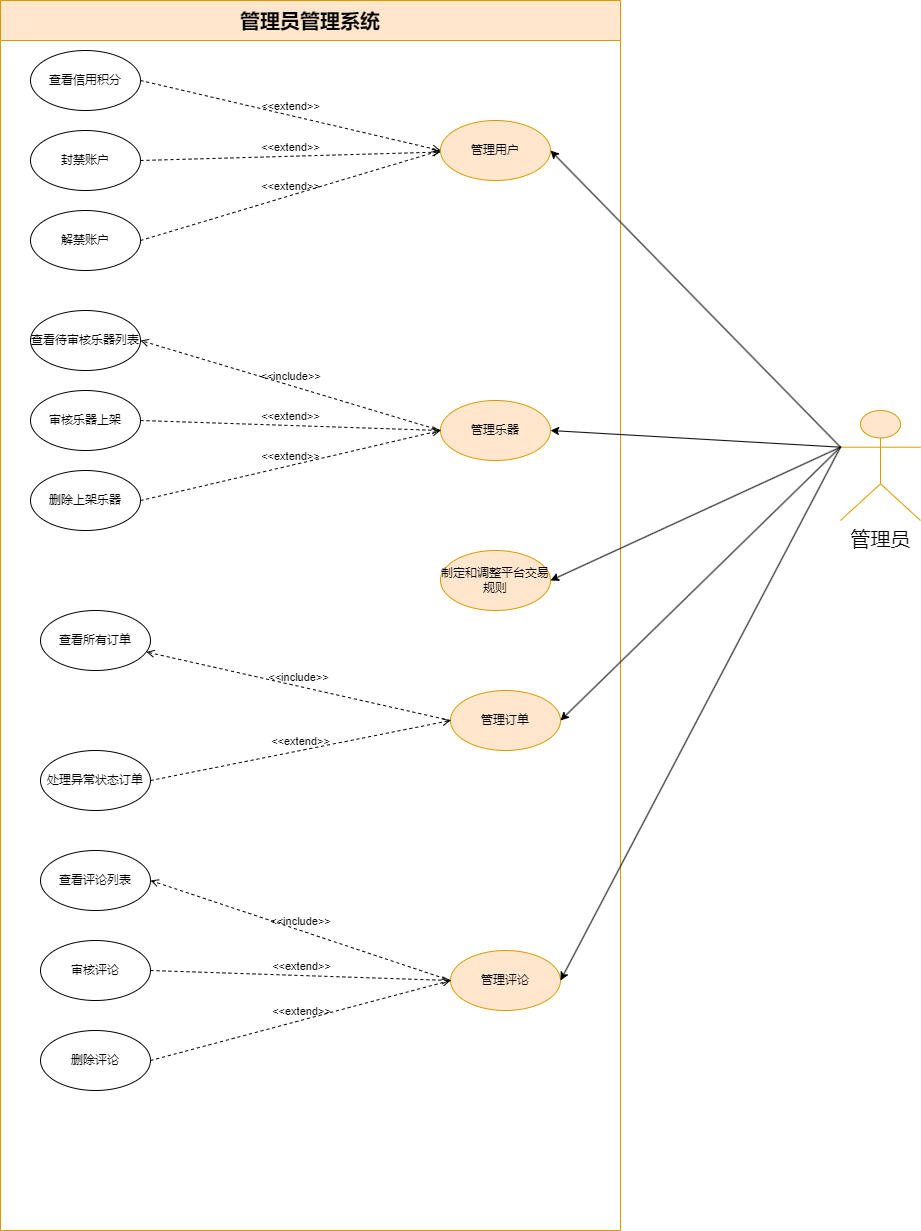

The diagram above was exported from draw.io. Its source (the exported page's mxGraphModel, read from the mxfile embedded in the PNG):
<mxGraphModel dx="712" dy="820" grid="1" gridSize="10" guides="1" tooltips="1" connect="1" arrows="1" fold="1" page="1" pageScale="1" pageWidth="827" pageHeight="1169" math="0" shadow="0">
  <root>
    <mxCell id="0" />
    <mxCell id="1" parent="0" />
    <mxCell id="hvI36G1U751E1-7Kny1S-1" value="&lt;span style=&quot;font-size: 20px;&quot;&gt;管理员管理系统&lt;/span&gt;" style="swimlane;whiteSpace=wrap;html=1;startSize=40;fillColor=#ffe6cc;strokeColor=#d79b00;" parent="1" vertex="1">
      <mxGeometry x="210" y="400" width="620" height="1230" as="geometry" />
    </mxCell>
    <mxCell id="hvI36G1U751E1-7Kny1S-2" value="管理用户" style="ellipse;whiteSpace=wrap;html=1;fillColor=#ffe6cc;strokeColor=#d79b00;" parent="hvI36G1U751E1-7Kny1S-1" vertex="1">
      <mxGeometry x="440" y="120" width="110" height="60" as="geometry" />
    </mxCell>
    <mxCell id="hvI36G1U751E1-7Kny1S-3" value="查看信用积分" style="ellipse;whiteSpace=wrap;html=1;" parent="hvI36G1U751E1-7Kny1S-1" vertex="1">
      <mxGeometry x="30" y="50" width="110" height="60" as="geometry" />
    </mxCell>
    <mxCell id="hvI36G1U751E1-7Kny1S-4" value="封禁账户" style="ellipse;whiteSpace=wrap;html=1;" parent="hvI36G1U751E1-7Kny1S-1" vertex="1">
      <mxGeometry x="30" y="130" width="110" height="60" as="geometry" />
    </mxCell>
    <mxCell id="hvI36G1U751E1-7Kny1S-5" value="解禁账户" style="ellipse;whiteSpace=wrap;html=1;" parent="hvI36G1U751E1-7Kny1S-1" vertex="1">
      <mxGeometry x="30" y="210" width="110" height="60" as="geometry" />
    </mxCell>
    <mxCell id="hvI36G1U751E1-7Kny1S-6" value="&amp;lt;&amp;lt;extend&amp;gt;&amp;gt;" style="html=1;verticalAlign=bottom;labelBackgroundColor=none;endArrow=open;endFill=0;dashed=1;rounded=0;entryX=0;entryY=0.5;entryDx=0;entryDy=0;exitX=1;exitY=0.5;exitDx=0;exitDy=0;" parent="hvI36G1U751E1-7Kny1S-1" source="hvI36G1U751E1-7Kny1S-3" target="hvI36G1U751E1-7Kny1S-2" edge="1">
      <mxGeometry width="160" relative="1" as="geometry">
        <mxPoint x="301" y="250" as="sourcePoint" />
        <mxPoint x="160" y="170" as="targetPoint" />
      </mxGeometry>
    </mxCell>
    <mxCell id="hvI36G1U751E1-7Kny1S-7" value="&amp;lt;&amp;lt;extend&amp;gt;&amp;gt;" style="html=1;verticalAlign=bottom;labelBackgroundColor=none;endArrow=open;endFill=0;dashed=1;rounded=0;" parent="hvI36G1U751E1-7Kny1S-1" target="hvI36G1U751E1-7Kny1S-2" edge="1">
      <mxGeometry width="160" relative="1" as="geometry">
        <mxPoint x="140" y="160" as="sourcePoint" />
        <mxPoint x="310" y="130" as="targetPoint" />
      </mxGeometry>
    </mxCell>
    <mxCell id="hvI36G1U751E1-7Kny1S-8" value="&amp;lt;&amp;lt;extend&amp;gt;&amp;gt;" style="html=1;verticalAlign=bottom;labelBackgroundColor=none;endArrow=open;endFill=0;dashed=1;rounded=0;entryX=0;entryY=0.5;entryDx=0;entryDy=0;exitX=1;exitY=0.5;exitDx=0;exitDy=0;" parent="hvI36G1U751E1-7Kny1S-1" source="hvI36G1U751E1-7Kny1S-5" target="hvI36G1U751E1-7Kny1S-2" edge="1">
      <mxGeometry width="160" relative="1" as="geometry">
        <mxPoint x="163" y="280" as="sourcePoint" />
        <mxPoint x="333" y="250" as="targetPoint" />
      </mxGeometry>
    </mxCell>
    <mxCell id="hvI36G1U751E1-7Kny1S-9" value="管理乐器" style="ellipse;whiteSpace=wrap;html=1;fillColor=#ffe6cc;strokeColor=#d79b00;" parent="hvI36G1U751E1-7Kny1S-1" vertex="1">
      <mxGeometry x="440" y="400" width="110" height="60" as="geometry" />
    </mxCell>
    <mxCell id="hvI36G1U751E1-7Kny1S-10" value="查看待审核乐器列表" style="ellipse;whiteSpace=wrap;html=1;" parent="hvI36G1U751E1-7Kny1S-1" vertex="1">
      <mxGeometry x="30" y="310" width="110" height="60" as="geometry" />
    </mxCell>
    <mxCell id="hvI36G1U751E1-7Kny1S-11" value="审核乐器上架" style="ellipse;whiteSpace=wrap;html=1;" parent="hvI36G1U751E1-7Kny1S-1" vertex="1">
      <mxGeometry x="30" y="390" width="110" height="60" as="geometry" />
    </mxCell>
    <mxCell id="hvI36G1U751E1-7Kny1S-12" value="删除上架乐器" style="ellipse;whiteSpace=wrap;html=1;" parent="hvI36G1U751E1-7Kny1S-1" vertex="1">
      <mxGeometry x="30" y="470" width="110" height="60" as="geometry" />
    </mxCell>
    <mxCell id="hvI36G1U751E1-7Kny1S-13" value="&amp;lt;&amp;lt;extend&amp;gt;&amp;gt;" style="html=1;verticalAlign=bottom;labelBackgroundColor=none;endArrow=open;endFill=0;dashed=1;rounded=0;entryX=0;entryY=0.5;entryDx=0;entryDy=0;exitX=1;exitY=0.5;exitDx=0;exitDy=0;" parent="hvI36G1U751E1-7Kny1S-1" source="hvI36G1U751E1-7Kny1S-11" target="hvI36G1U751E1-7Kny1S-9" edge="1">
      <mxGeometry width="160" relative="1" as="geometry">
        <mxPoint x="150" y="340" as="sourcePoint" />
        <mxPoint x="340" y="250" as="targetPoint" />
      </mxGeometry>
    </mxCell>
    <mxCell id="hvI36G1U751E1-7Kny1S-14" value="&amp;lt;&amp;lt;extend&amp;gt;&amp;gt;" style="html=1;verticalAlign=bottom;labelBackgroundColor=none;endArrow=open;endFill=0;dashed=1;rounded=0;entryX=0;entryY=0.5;entryDx=0;entryDy=0;exitX=1;exitY=0.5;exitDx=0;exitDy=0;" parent="hvI36G1U751E1-7Kny1S-1" source="hvI36G1U751E1-7Kny1S-12" target="hvI36G1U751E1-7Kny1S-9" edge="1">
      <mxGeometry width="160" relative="1" as="geometry">
        <mxPoint x="163" y="500" as="sourcePoint" />
        <mxPoint x="353" y="440" as="targetPoint" />
      </mxGeometry>
    </mxCell>
    <mxCell id="hvI36G1U751E1-7Kny1S-15" value="&amp;lt;&amp;lt;include&amp;gt;&amp;gt;" style="html=1;verticalAlign=bottom;labelBackgroundColor=none;endArrow=open;endFill=0;dashed=1;rounded=0;exitX=0;exitY=0.5;exitDx=0;exitDy=0;entryX=1;entryY=0.5;entryDx=0;entryDy=0;" parent="hvI36G1U751E1-7Kny1S-1" source="hvI36G1U751E1-7Kny1S-9" target="hvI36G1U751E1-7Kny1S-10" edge="1">
      <mxGeometry width="160" relative="1" as="geometry">
        <mxPoint x="190" y="300" as="sourcePoint" />
        <mxPoint x="350" y="300" as="targetPoint" />
      </mxGeometry>
    </mxCell>
    <mxCell id="hvI36G1U751E1-7Kny1S-16" value="管理订单" style="ellipse;whiteSpace=wrap;html=1;fillColor=#ffe6cc;strokeColor=#d79b00;" parent="hvI36G1U751E1-7Kny1S-1" vertex="1">
      <mxGeometry x="450" y="690" width="110" height="60" as="geometry" />
    </mxCell>
    <mxCell id="hvI36G1U751E1-7Kny1S-17" value="&amp;lt;&amp;lt;include&amp;gt;&amp;gt;" style="html=1;verticalAlign=bottom;labelBackgroundColor=none;endArrow=open;endFill=0;dashed=1;rounded=0;exitX=0;exitY=0.5;exitDx=0;exitDy=0;" parent="hvI36G1U751E1-7Kny1S-1" source="hvI36G1U751E1-7Kny1S-16" target="hvI36G1U751E1-7Kny1S-28" edge="1">
      <mxGeometry width="160" relative="1" as="geometry">
        <mxPoint x="190" y="550" as="sourcePoint" />
        <mxPoint x="140" y="710" as="targetPoint" />
      </mxGeometry>
    </mxCell>
    <mxCell id="hvI36G1U751E1-7Kny1S-18" value="处理异常状态订单" style="ellipse;whiteSpace=wrap;html=1;" parent="hvI36G1U751E1-7Kny1S-1" vertex="1">
      <mxGeometry x="40" y="750" width="110" height="60" as="geometry" />
    </mxCell>
    <mxCell id="hvI36G1U751E1-7Kny1S-19" value="&amp;lt;&amp;lt;extend&amp;gt;&amp;gt;" style="html=1;verticalAlign=bottom;labelBackgroundColor=none;endArrow=open;endFill=0;dashed=1;rounded=0;entryX=0;entryY=0.5;entryDx=0;entryDy=0;exitX=1;exitY=0.5;exitDx=0;exitDy=0;" parent="hvI36G1U751E1-7Kny1S-1" source="hvI36G1U751E1-7Kny1S-18" target="hvI36G1U751E1-7Kny1S-16" edge="1">
      <mxGeometry width="160" relative="1" as="geometry">
        <mxPoint x="190" y="820" as="sourcePoint" />
        <mxPoint x="380" y="750" as="targetPoint" />
      </mxGeometry>
    </mxCell>
    <mxCell id="hvI36G1U751E1-7Kny1S-20" value="管理评论" style="ellipse;whiteSpace=wrap;html=1;fillColor=#ffe6cc;strokeColor=#d79b00;" parent="hvI36G1U751E1-7Kny1S-1" vertex="1">
      <mxGeometry x="450" y="950" width="110" height="60" as="geometry" />
    </mxCell>
    <mxCell id="hvI36G1U751E1-7Kny1S-21" value="查看评论列表" style="ellipse;whiteSpace=wrap;html=1;" parent="hvI36G1U751E1-7Kny1S-1" vertex="1">
      <mxGeometry x="40" y="850" width="110" height="60" as="geometry" />
    </mxCell>
    <mxCell id="hvI36G1U751E1-7Kny1S-22" value="审核评论" style="ellipse;whiteSpace=wrap;html=1;" parent="hvI36G1U751E1-7Kny1S-1" vertex="1">
      <mxGeometry x="40" y="940" width="110" height="60" as="geometry" />
    </mxCell>
    <mxCell id="hvI36G1U751E1-7Kny1S-23" value="删除评论" style="ellipse;whiteSpace=wrap;html=1;" parent="hvI36G1U751E1-7Kny1S-1" vertex="1">
      <mxGeometry x="40" y="1030" width="110" height="60" as="geometry" />
    </mxCell>
    <mxCell id="hvI36G1U751E1-7Kny1S-24" value="&amp;lt;&amp;lt;include&amp;gt;&amp;gt;" style="html=1;verticalAlign=bottom;labelBackgroundColor=none;endArrow=open;endFill=0;dashed=1;rounded=0;exitX=0;exitY=0.5;exitDx=0;exitDy=0;entryX=1;entryY=0.5;entryDx=0;entryDy=0;" parent="hvI36G1U751E1-7Kny1S-1" source="hvI36G1U751E1-7Kny1S-20" target="hvI36G1U751E1-7Kny1S-21" edge="1">
      <mxGeometry width="160" relative="1" as="geometry">
        <mxPoint x="360" y="970" as="sourcePoint" />
        <mxPoint x="170" y="860" as="targetPoint" />
      </mxGeometry>
    </mxCell>
    <mxCell id="hvI36G1U751E1-7Kny1S-25" value="&amp;lt;&amp;lt;extend&amp;gt;&amp;gt;" style="html=1;verticalAlign=bottom;labelBackgroundColor=none;endArrow=open;endFill=0;dashed=1;rounded=0;entryX=0;entryY=0.5;entryDx=0;entryDy=0;exitX=1;exitY=0.5;exitDx=0;exitDy=0;" parent="hvI36G1U751E1-7Kny1S-1" source="hvI36G1U751E1-7Kny1S-22" target="hvI36G1U751E1-7Kny1S-20" edge="1">
      <mxGeometry x="0.0031" width="160" relative="1" as="geometry">
        <mxPoint x="220" y="860" as="sourcePoint" />
        <mxPoint x="410" y="880" as="targetPoint" />
        <mxPoint as="offset" />
      </mxGeometry>
    </mxCell>
    <mxCell id="hvI36G1U751E1-7Kny1S-26" value="&amp;lt;&amp;lt;extend&amp;gt;&amp;gt;" style="html=1;verticalAlign=bottom;labelBackgroundColor=none;endArrow=open;endFill=0;dashed=1;rounded=0;entryX=0;entryY=0.5;entryDx=0;entryDy=0;exitX=1;exitY=0.5;exitDx=0;exitDy=0;" parent="hvI36G1U751E1-7Kny1S-1" source="hvI36G1U751E1-7Kny1S-23" target="hvI36G1U751E1-7Kny1S-20" edge="1">
      <mxGeometry x="0.0031" width="160" relative="1" as="geometry">
        <mxPoint x="173" y="1030" as="sourcePoint" />
        <mxPoint x="363" y="1060" as="targetPoint" />
        <mxPoint as="offset" />
      </mxGeometry>
    </mxCell>
    <mxCell id="hvI36G1U751E1-7Kny1S-27" value="制定和调整平台交易规则" style="ellipse;whiteSpace=wrap;html=1;fillColor=#ffe6cc;strokeColor=#d79b00;" parent="hvI36G1U751E1-7Kny1S-1" vertex="1">
      <mxGeometry x="440" y="550" width="110" height="60" as="geometry" />
    </mxCell>
    <mxCell id="hvI36G1U751E1-7Kny1S-28" value="查看所有订单" style="ellipse;whiteSpace=wrap;html=1;" parent="hvI36G1U751E1-7Kny1S-1" vertex="1">
      <mxGeometry x="40" y="610" width="110" height="60" as="geometry" />
    </mxCell>
    <mxCell id="hvI36G1U751E1-7Kny1S-29" value="&lt;span style=&quot;font-size: 20px;&quot;&gt;管理员&lt;/span&gt;" style="shape=umlActor;verticalLabelPosition=bottom;verticalAlign=top;html=1;outlineConnect=0;fillColor=#ffe6cc;strokeColor=#d79b00;" parent="1" vertex="1">
      <mxGeometry x="1050" y="810" width="80" height="110" as="geometry" />
    </mxCell>
    <mxCell id="hvI36G1U751E1-7Kny1S-30" value="" style="endArrow=classic;html=1;rounded=0;entryX=1;entryY=0.5;entryDx=0;entryDy=0;exitX=0;exitY=0.3333333333333333;exitDx=0;exitDy=0;exitPerimeter=0;" parent="1" source="hvI36G1U751E1-7Kny1S-29" target="hvI36G1U751E1-7Kny1S-2" edge="1">
      <mxGeometry width="50" height="50" relative="1" as="geometry">
        <mxPoint x="810" y="900" as="sourcePoint" />
        <mxPoint x="860" y="850" as="targetPoint" />
      </mxGeometry>
    </mxCell>
    <mxCell id="hvI36G1U751E1-7Kny1S-31" value="" style="endArrow=classic;html=1;rounded=0;entryX=1;entryY=0.5;entryDx=0;entryDy=0;exitX=0;exitY=0.3333333333333333;exitDx=0;exitDy=0;exitPerimeter=0;" parent="1" source="hvI36G1U751E1-7Kny1S-29" target="hvI36G1U751E1-7Kny1S-9" edge="1">
      <mxGeometry width="50" height="50" relative="1" as="geometry">
        <mxPoint x="1010" y="1037" as="sourcePoint" />
        <mxPoint x="650" y="740" as="targetPoint" />
      </mxGeometry>
    </mxCell>
    <mxCell id="hvI36G1U751E1-7Kny1S-32" value="" style="endArrow=classic;html=1;rounded=0;entryX=1;entryY=0.5;entryDx=0;entryDy=0;exitX=0;exitY=0.3333333333333333;exitDx=0;exitDy=0;exitPerimeter=0;" parent="1" source="hvI36G1U751E1-7Kny1S-29" target="hvI36G1U751E1-7Kny1S-16" edge="1">
      <mxGeometry width="50" height="50" relative="1" as="geometry">
        <mxPoint x="1090" y="1207" as="sourcePoint" />
        <mxPoint x="730" y="910" as="targetPoint" />
      </mxGeometry>
    </mxCell>
    <mxCell id="hvI36G1U751E1-7Kny1S-33" value="" style="endArrow=classic;html=1;rounded=0;entryX=1;entryY=0.5;entryDx=0;entryDy=0;exitX=0;exitY=0.3333333333333333;exitDx=0;exitDy=0;exitPerimeter=0;" parent="1" source="hvI36G1U751E1-7Kny1S-29" target="hvI36G1U751E1-7Kny1S-20" edge="1">
      <mxGeometry width="50" height="50" relative="1" as="geometry">
        <mxPoint x="1090" y="1100" as="sourcePoint" />
        <mxPoint x="730" y="1383" as="targetPoint" />
      </mxGeometry>
    </mxCell>
    <mxCell id="hvI36G1U751E1-7Kny1S-34" value="" style="endArrow=classic;html=1;rounded=0;entryX=1;entryY=0.5;entryDx=0;entryDy=0;exitX=0;exitY=0.3333333333333333;exitDx=0;exitDy=0;exitPerimeter=0;" parent="1" source="hvI36G1U751E1-7Kny1S-29" target="hvI36G1U751E1-7Kny1S-27" edge="1">
      <mxGeometry width="50" height="50" relative="1" as="geometry">
        <mxPoint x="920" y="957" as="sourcePoint" />
        <mxPoint x="520" y="850" as="targetPoint" />
      </mxGeometry>
    </mxCell>
  </root>
</mxGraphModel>